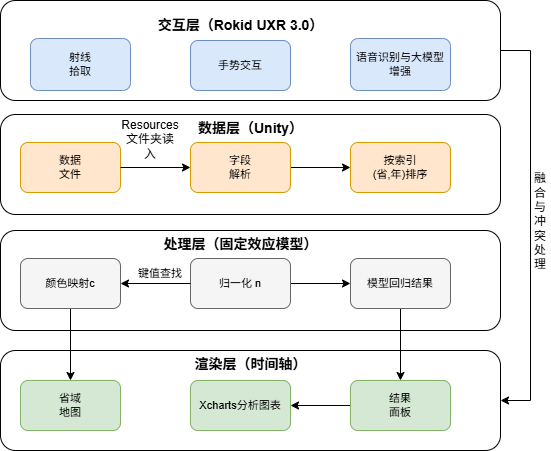

The diagram above was exported from draw.io. Its source (the exported page's mxGraphModel, read from the mxfile embedded in the PNG):
<mxGraphModel dx="1324" dy="738" grid="1" gridSize="10" guides="1" tooltips="1" connect="1" arrows="1" fold="1" page="1" pageScale="1" pageWidth="827" pageHeight="1169" math="0" shadow="0">
  <root>
    <mxCell id="0" />
    <mxCell id="1" parent="0" />
    <mxCell id="crwlbqOp4Jnb9Dh-ADZh-54" parent="1" style="rounded=1;whiteSpace=wrap;html=1;" value="" vertex="1">
      <mxGeometry height="100" width="500" x="130" y="410" as="geometry" />
    </mxCell>
    <mxCell id="crwlbqOp4Jnb9Dh-ADZh-41" parent="1" style="rounded=1;whiteSpace=wrap;html=1;" value="" vertex="1">
      <mxGeometry height="100" width="500" x="130" y="290" as="geometry" />
    </mxCell>
    <mxCell id="crwlbqOp4Jnb9Dh-ADZh-40" parent="1" style="rounded=1;whiteSpace=wrap;html=1;" value="" vertex="1">
      <mxGeometry height="100" width="500" x="130" y="174" as="geometry" />
    </mxCell>
    <mxCell id="crwlbqOp4Jnb9Dh-ADZh-77" edge="1" parent="1" source="crwlbqOp4Jnb9Dh-ADZh-29" style="edgeStyle=orthogonalEdgeStyle;rounded=0;orthogonalLoop=1;jettySize=auto;html=1;exitX=1;exitY=0.5;exitDx=0;exitDy=0;entryX=1;entryY=0.5;entryDx=0;entryDy=0;" target="crwlbqOp4Jnb9Dh-ADZh-54">
      <mxGeometry relative="1" as="geometry">
        <Array as="points">
          <mxPoint x="660" y="110" />
          <mxPoint x="660" y="460" />
        </Array>
        <mxPoint x="720" y="590" as="targetPoint" />
      </mxGeometry>
    </mxCell>
    <mxCell id="crwlbqOp4Jnb9Dh-ADZh-29" parent="1" style="rounded=1;whiteSpace=wrap;html=1;" value="" vertex="1">
      <mxGeometry height="100" width="500" x="130" y="60" as="geometry" />
    </mxCell>
    <mxCell id="crwlbqOp4Jnb9Dh-ADZh-1" parent="1" style="text;html=1;strokeColor=none;fillColor=none;align=center;verticalAlign=middle;fontStyle=1;fontSize=14;" value="交互层（Rokid UXR 3.0）" vertex="1">
      <mxGeometry height="30" width="360" x="190" y="70" as="geometry" />
    </mxCell>
    <mxCell id="crwlbqOp4Jnb9Dh-ADZh-3" parent="1" style="rounded=1;whiteSpace=wrap;html=1;fillColor=#dae8fc;strokeColor=#6c8ebf;fontSize=11;movable=1;resizable=1;rotatable=1;deletable=1;editable=1;locked=0;connectable=1;" value="射线&#10;拾取" vertex="1">
      <mxGeometry height="52" width="100" x="160" y="98" as="geometry" />
    </mxCell>
    <mxCell id="crwlbqOp4Jnb9Dh-ADZh-5" parent="1" style="rounded=1;whiteSpace=wrap;html=1;fillColor=#dae8fc;strokeColor=#6c8ebf;fontSize=11;" value="手势交互" vertex="1">
      <mxGeometry height="50" width="100" x="320" y="100" as="geometry" />
    </mxCell>
    <mxCell id="crwlbqOp4Jnb9Dh-ADZh-6" parent="1" style="rounded=1;whiteSpace=wrap;html=1;fillColor=#dae8fc;strokeColor=#6c8ebf;fontSize=11;" value="语音识别与大模型增强" vertex="1">
      <mxGeometry height="52" width="100" x="480" y="98" as="geometry" />
    </mxCell>
    <mxCell id="crwlbqOp4Jnb9Dh-ADZh-7" parent="1" style="text;html=1;strokeColor=none;fillColor=none;align=center;verticalAlign=middle;fontStyle=1;fontSize=14;" value="数据层（Unity）" vertex="1">
      <mxGeometry height="28" width="200" x="280" y="174" as="geometry" />
    </mxCell>
    <mxCell id="crwlbqOp4Jnb9Dh-ADZh-8" parent="1" style="rounded=1;whiteSpace=wrap;html=1;fillColor=#ffe6cc;strokeColor=#d79b00;fontSize=11;movable=1;resizable=1;rotatable=1;deletable=1;editable=1;locked=0;connectable=1;" value="数据&#10;文件" vertex="1">
      <mxGeometry height="50" width="100" x="150" y="202" as="geometry" />
    </mxCell>
    <mxCell id="crwlbqOp4Jnb9Dh-ADZh-39" edge="1" parent="1" source="crwlbqOp4Jnb9Dh-ADZh-10" style="edgeStyle=orthogonalEdgeStyle;rounded=0;orthogonalLoop=1;jettySize=auto;html=1;exitX=1;exitY=0.5;exitDx=0;exitDy=0;entryX=0;entryY=0.5;entryDx=0;entryDy=0;" target="crwlbqOp4Jnb9Dh-ADZh-11">
      <mxGeometry relative="1" as="geometry" />
    </mxCell>
    <mxCell id="crwlbqOp4Jnb9Dh-ADZh-10" parent="1" style="rounded=1;whiteSpace=wrap;html=1;fillColor=#ffe6cc;strokeColor=#d79b00;fontSize=11;" value="字段&#10;解析" vertex="1">
      <mxGeometry height="50" width="100" x="320" y="202" as="geometry" />
    </mxCell>
    <mxCell id="crwlbqOp4Jnb9Dh-ADZh-11" parent="1" style="rounded=1;whiteSpace=wrap;html=1;fillColor=#ffe6cc;strokeColor=#d79b00;fontSize=11;align=center;" value="按索引&lt;div&gt;(省,年)排序&lt;/div&gt;" vertex="1">
      <mxGeometry height="50" width="100" x="480" y="202" as="geometry" />
    </mxCell>
    <mxCell id="crwlbqOp4Jnb9Dh-ADZh-12" parent="1" style="text;html=1;strokeColor=none;fillColor=none;align=center;verticalAlign=middle;fontStyle=1;fontSize=14;" value="处理层（固定效应模型）" vertex="1">
      <mxGeometry height="28" width="400" x="170" y="290" as="geometry" />
    </mxCell>
    <mxCell id="crwlbqOp4Jnb9Dh-ADZh-67" edge="1" parent="1" source="crwlbqOp4Jnb9Dh-ADZh-13" style="edgeStyle=orthogonalEdgeStyle;rounded=0;orthogonalLoop=1;jettySize=auto;html=1;" target="crwlbqOp4Jnb9Dh-ADZh-16" value="">
      <mxGeometry relative="1" as="geometry" />
    </mxCell>
    <mxCell id="crwlbqOp4Jnb9Dh-ADZh-13" parent="1" style="rounded=1;whiteSpace=wrap;html=1;fillColor=#f5f5f5;strokeColor=#666666;fontSize=11;aspect=fixed;" value="归一化 n" vertex="1">
      <mxGeometry height="50" width="100" x="320" y="318" as="geometry" />
    </mxCell>
    <mxCell id="crwlbqOp4Jnb9Dh-ADZh-57" edge="1" parent="1" source="crwlbqOp4Jnb9Dh-ADZh-16" style="edgeStyle=orthogonalEdgeStyle;rounded=0;orthogonalLoop=1;jettySize=auto;html=1;" target="crwlbqOp4Jnb9Dh-ADZh-20" value="">
      <mxGeometry relative="1" as="geometry" />
    </mxCell>
    <mxCell id="crwlbqOp4Jnb9Dh-ADZh-16" parent="1" style="rounded=1;whiteSpace=wrap;html=1;fillColor=#f5f5f5;strokeColor=#666666;fontSize=11;" value="模型回归结果" vertex="1">
      <mxGeometry height="50" width="100" x="480" y="318" as="geometry" />
    </mxCell>
    <mxCell id="crwlbqOp4Jnb9Dh-ADZh-17" parent="1" style="text;strokeColor=none;fillColor=none;align=center;verticalAlign=middle;fontStyle=1;fontSize=14;html=1;" value="渲染层（时间轴）" vertex="1">
      <mxGeometry height="28" width="320" x="220" y="410" as="geometry" />
    </mxCell>
    <mxCell id="crwlbqOp4Jnb9Dh-ADZh-18" parent="1" style="rounded=1;whiteSpace=wrap;html=1;fillColor=#d5e8d4;strokeColor=#82b366;fontSize=11;" value="省域&#10;地图" vertex="1">
      <mxGeometry height="50" width="100" x="150" y="440" as="geometry" />
    </mxCell>
    <mxCell id="crwlbqOp4Jnb9Dh-ADZh-60" edge="1" parent="1" source="crwlbqOp4Jnb9Dh-ADZh-20" style="edgeStyle=orthogonalEdgeStyle;rounded=0;orthogonalLoop=1;jettySize=auto;html=1;" target="crwlbqOp4Jnb9Dh-ADZh-59" value="">
      <mxGeometry relative="1" as="geometry" />
    </mxCell>
    <mxCell id="crwlbqOp4Jnb9Dh-ADZh-20" parent="1" style="rounded=1;whiteSpace=wrap;html=1;fillColor=#d5e8d4;strokeColor=#82b366;fontSize=11;" value="结果&#10;面板" vertex="1">
      <mxGeometry height="50" width="100" x="480" y="440" as="geometry" />
    </mxCell>
    <mxCell id="crwlbqOp4Jnb9Dh-ADZh-33" edge="1" parent="1" source="crwlbqOp4Jnb9Dh-ADZh-8" style="endArrow=classic;html=1;rounded=0;entryX=0;entryY=0.5;entryDx=0;entryDy=0;exitX=1;exitY=0.5;exitDx=0;exitDy=0;" target="crwlbqOp4Jnb9Dh-ADZh-10" value="">
      <mxGeometry height="50" relative="1" width="50" as="geometry">
        <mxPoint x="260" y="285" as="sourcePoint" />
        <mxPoint x="450" y="200" as="targetPoint" />
      </mxGeometry>
    </mxCell>
    <mxCell id="crwlbqOp4Jnb9Dh-ADZh-38" parent="1" style="text;html=1;whiteSpace=wrap;strokeColor=none;fillColor=none;align=center;verticalAlign=middle;rounded=0;" value="Resources文件夹读入" vertex="1">
      <mxGeometry height="50" width="60" x="250" y="174" as="geometry" />
    </mxCell>
    <mxCell id="crwlbqOp4Jnb9Dh-ADZh-50" edge="1" parent="1" source="crwlbqOp4Jnb9Dh-ADZh-13" style="endArrow=classic;html=1;rounded=0;exitX=0;exitY=0.5;exitDx=0;exitDy=0;" target="crwlbqOp4Jnb9Dh-ADZh-52" value="">
      <mxGeometry height="50" relative="1" width="50" as="geometry">
        <mxPoint x="480" y="350" as="sourcePoint" />
        <mxPoint x="270" y="423" as="targetPoint" />
      </mxGeometry>
    </mxCell>
    <mxCell id="crwlbqOp4Jnb9Dh-ADZh-55" edge="1" parent="1" source="crwlbqOp4Jnb9Dh-ADZh-52" style="edgeStyle=orthogonalEdgeStyle;rounded=0;orthogonalLoop=1;jettySize=auto;html=1;entryX=0.5;entryY=0;entryDx=0;entryDy=0;exitX=0.5;exitY=1;exitDx=0;exitDy=0;" target="crwlbqOp4Jnb9Dh-ADZh-18">
      <mxGeometry relative="1" as="geometry" />
    </mxCell>
    <mxCell id="crwlbqOp4Jnb9Dh-ADZh-52" parent="1" style="rounded=1;whiteSpace=wrap;html=1;fillColor=#f5f5f5;strokeColor=#666666;fontSize=11;" value="颜色映射c" vertex="1">
      <mxGeometry height="50" width="100" x="150" y="318" as="geometry" />
    </mxCell>
    <mxCell id="crwlbqOp4Jnb9Dh-ADZh-59" parent="1" style="rounded=1;whiteSpace=wrap;html=1;fillColor=#d5e8d4;strokeColor=#82b366;fontSize=11;" value="Xcharts分析图表" vertex="1">
      <mxGeometry height="50" width="100" x="320" y="440" as="geometry" />
    </mxCell>
    <mxCell id="crwlbqOp4Jnb9Dh-ADZh-72" parent="1" style="text;html=1;whiteSpace=wrap;strokeColor=none;fillColor=none;align=center;verticalAlign=middle;rounded=0;" value="&lt;span style=&quot;font-size: 11px;&quot;&gt;键值查找&lt;/span&gt;" vertex="1">
      <mxGeometry height="30" width="60" x="260" y="318" as="geometry" />
    </mxCell>
    <mxCell id="crwlbqOp4Jnb9Dh-ADZh-79" parent="1" style="text;html=1;whiteSpace=wrap;strokeColor=none;fillColor=none;align=center;verticalAlign=middle;rounded=0;" value="融合与冲突处理" vertex="1">
      <mxGeometry height="58" width="20" x="660" y="252" as="geometry" />
    </mxCell>
  </root>
</mxGraphModel>